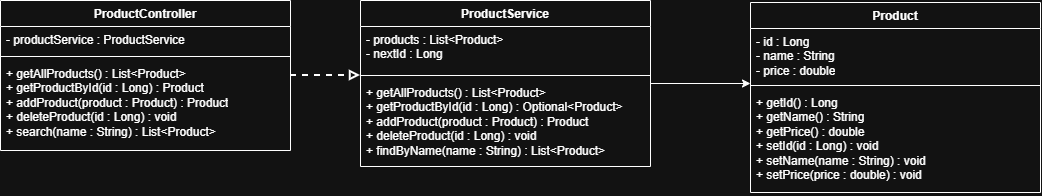

The diagram above was exported from draw.io. Its source (the exported page's mxGraphModel, read from the mxfile embedded in the PNG):
<mxGraphModel dx="1269" dy="658" grid="1" gridSize="10" guides="1" tooltips="1" connect="1" arrows="1" fold="1" page="1" pageScale="1" pageWidth="850" pageHeight="1100" math="0" shadow="0">
  <root>
    <mxCell id="0" />
    <mxCell id="1" parent="0" />
    <mxCell id="IE0YfcQq698OuG5Euht4-24" edge="1" parent="1" source="IE0YfcQq698OuG5Euht4-7" style="edgeStyle=orthogonalEdgeStyle;rounded=0;orthogonalLoop=1;jettySize=auto;html=1;endArrow=block;endFill=0;strokeWidth=2;dashed=1;" value="">
      <mxGeometry relative="1" as="geometry">
        <mxPoint x="360" y="203" as="targetPoint" />
      </mxGeometry>
    </mxCell>
    <mxCell id="IE0YfcQq698OuG5Euht4-7" parent="1" style="swimlane;fontStyle=1;align=center;verticalAlign=top;childLayout=stackLayout;horizontal=1;startSize=26;horizontalStack=0;resizeParent=1;resizeParentMax=0;resizeLast=0;collapsible=1;marginBottom=0;whiteSpace=wrap;html=1;" value="ProductController" vertex="1">
      <mxGeometry height="150" width="290" y="128" as="geometry" />
    </mxCell>
    <mxCell id="IE0YfcQq698OuG5Euht4-8" parent="IE0YfcQq698OuG5Euht4-7" style="text;strokeColor=none;fillColor=none;align=left;verticalAlign=top;spacingLeft=4;spacingRight=4;overflow=hidden;rotatable=0;points=[[0,0.5],[1,0.5]];portConstraint=eastwest;whiteSpace=wrap;html=1;" value="- productService : ProductService" vertex="1">
      <mxGeometry height="26" width="290" y="26" as="geometry" />
    </mxCell>
    <mxCell id="IE0YfcQq698OuG5Euht4-9" parent="IE0YfcQq698OuG5Euht4-7" style="line;strokeWidth=1;fillColor=none;align=left;verticalAlign=middle;spacingTop=-1;spacingLeft=3;spacingRight=3;rotatable=0;labelPosition=right;points=[];portConstraint=eastwest;strokeColor=inherit;" value="" vertex="1">
      <mxGeometry height="8" width="290" y="52" as="geometry" />
    </mxCell>
    <mxCell id="IE0YfcQq698OuG5Euht4-10" parent="IE0YfcQq698OuG5Euht4-7" style="text;strokeColor=none;fillColor=none;align=left;verticalAlign=top;spacingLeft=4;spacingRight=4;overflow=hidden;rotatable=0;points=[[0,0.5],[1,0.5]];portConstraint=eastwest;whiteSpace=wrap;html=1;" value="&lt;div&gt;+ getAllProducts() : List&amp;lt;Product&amp;gt;&lt;/div&gt;&lt;div&gt;+ getProductById(id : Long) : Product&lt;/div&gt;&lt;div&gt;+ addProduct(product : Product) : Product&lt;/div&gt;&lt;div&gt;+ deleteProduct(id : Long) : void&lt;/div&gt;&lt;div&gt;+ search(name : String) : List&amp;lt;Product&amp;gt;&lt;/div&gt;" vertex="1">
      <mxGeometry height="90" width="290" y="60" as="geometry" />
    </mxCell>
    <mxCell id="IE0YfcQq698OuG5Euht4-25" edge="1" parent="1" source="IE0YfcQq698OuG5Euht4-16" style="edgeStyle=orthogonalEdgeStyle;rounded=0;orthogonalLoop=1;jettySize=auto;html=1;" value="">
      <mxGeometry relative="1" as="geometry">
        <mxPoint x="750" y="211" as="targetPoint" />
      </mxGeometry>
    </mxCell>
    <mxCell id="IE0YfcQq698OuG5Euht4-16" parent="1" style="swimlane;fontStyle=1;align=center;verticalAlign=top;childLayout=stackLayout;horizontal=1;startSize=26;horizontalStack=0;resizeParent=1;resizeParentMax=0;resizeLast=0;collapsible=1;marginBottom=0;whiteSpace=wrap;html=1;" value="ProductService" vertex="1">
      <mxGeometry height="166" width="290" x="360" y="128" as="geometry" />
    </mxCell>
    <mxCell id="IE0YfcQq698OuG5Euht4-17" parent="IE0YfcQq698OuG5Euht4-16" style="text;strokeColor=none;fillColor=none;align=left;verticalAlign=top;spacingLeft=4;spacingRight=4;overflow=hidden;rotatable=0;points=[[0,0.5],[1,0.5]];portConstraint=eastwest;whiteSpace=wrap;html=1;" value="&lt;div&gt;- products : List&amp;lt;Product&amp;gt;&lt;/div&gt;&lt;div&gt;- nextId : Long&lt;/div&gt;" vertex="1">
      <mxGeometry height="45" width="290" y="26" as="geometry" />
    </mxCell>
    <mxCell id="IE0YfcQq698OuG5Euht4-18" parent="IE0YfcQq698OuG5Euht4-16" style="line;strokeWidth=1;fillColor=none;align=left;verticalAlign=middle;spacingTop=-1;spacingLeft=3;spacingRight=3;rotatable=0;labelPosition=right;points=[];portConstraint=eastwest;strokeColor=inherit;" value="" vertex="1">
      <mxGeometry height="8" width="290" y="71" as="geometry" />
    </mxCell>
    <mxCell id="IE0YfcQq698OuG5Euht4-19" parent="IE0YfcQq698OuG5Euht4-16" style="text;strokeColor=none;fillColor=none;align=left;verticalAlign=top;spacingLeft=4;spacingRight=4;overflow=hidden;rotatable=0;points=[[0,0.5],[1,0.5]];portConstraint=eastwest;whiteSpace=wrap;html=1;" value="&lt;div&gt;+ getAllProducts() : List&amp;lt;Product&amp;gt;&lt;/div&gt;&lt;div&gt;+ getProductById(id : Long) : Optional&amp;lt;Product&amp;gt;&lt;/div&gt;&lt;div&gt;+ addProduct(product : Product) : Product&lt;/div&gt;&lt;div&gt;+ deleteProduct(id : Long) : void&lt;/div&gt;&lt;div&gt;+ findByName(name : String) : List&amp;lt;Product&amp;gt;&lt;/div&gt;" vertex="1">
      <mxGeometry height="87" width="290" y="79" as="geometry" />
    </mxCell>
    <mxCell id="IE0YfcQq698OuG5Euht4-20" parent="1" style="swimlane;fontStyle=1;align=center;verticalAlign=top;childLayout=stackLayout;horizontal=1;startSize=26;horizontalStack=0;resizeParent=1;resizeParentMax=0;resizeLast=0;collapsible=1;marginBottom=0;whiteSpace=wrap;html=1;" value="Product" vertex="1">
      <mxGeometry height="190" width="290" x="750" y="130" as="geometry" />
    </mxCell>
    <mxCell id="IE0YfcQq698OuG5Euht4-21" parent="IE0YfcQq698OuG5Euht4-20" style="text;strokeColor=none;fillColor=none;align=left;verticalAlign=top;spacingLeft=4;spacingRight=4;overflow=hidden;rotatable=0;points=[[0,0.5],[1,0.5]];portConstraint=eastwest;whiteSpace=wrap;html=1;" value="&lt;div&gt;- id : Long&lt;/div&gt;&lt;div&gt;- name : String&lt;/div&gt;&lt;div&gt;- price : double&lt;/div&gt;" vertex="1">
      <mxGeometry height="53" width="290" y="26" as="geometry" />
    </mxCell>
    <mxCell id="IE0YfcQq698OuG5Euht4-22" parent="IE0YfcQq698OuG5Euht4-20" style="line;strokeWidth=1;fillColor=none;align=left;verticalAlign=middle;spacingTop=-1;spacingLeft=3;spacingRight=3;rotatable=0;labelPosition=right;points=[];portConstraint=eastwest;strokeColor=inherit;" value="" vertex="1">
      <mxGeometry height="8" width="290" y="79" as="geometry" />
    </mxCell>
    <mxCell id="IE0YfcQq698OuG5Euht4-23" parent="IE0YfcQq698OuG5Euht4-20" style="text;strokeColor=none;fillColor=none;align=left;verticalAlign=top;spacingLeft=4;spacingRight=4;overflow=hidden;rotatable=0;points=[[0,0.5],[1,0.5]];portConstraint=eastwest;whiteSpace=wrap;html=1;" value="&lt;div&gt;+ getId() : Long&lt;/div&gt;&lt;div&gt;+ getName() : String&lt;/div&gt;&lt;div&gt;+ getPrice() : double&lt;/div&gt;&lt;div&gt;+ setId(id : Long) : void&lt;/div&gt;&lt;div&gt;+ setName(name : String) : void&lt;/div&gt;&lt;div&gt;+ setPrice(price : double) : void&lt;/div&gt;" vertex="1">
      <mxGeometry height="103" width="290" y="87" as="geometry" />
    </mxCell>
  </root>
</mxGraphModel>